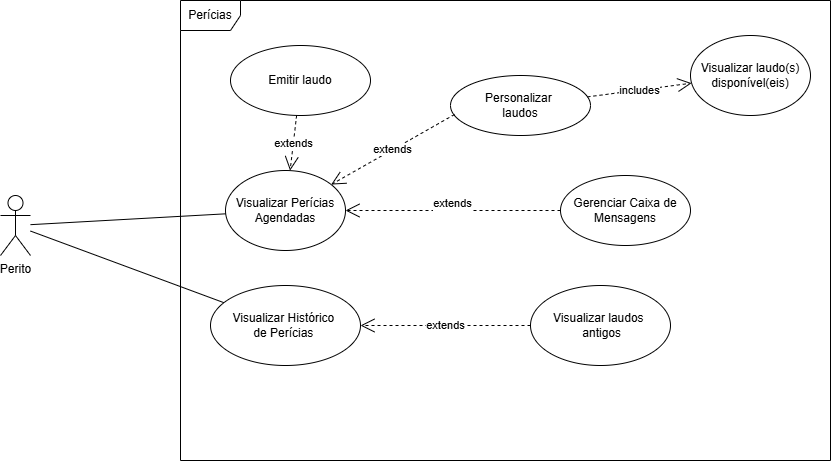

The diagram above was exported from draw.io. Its source (the exported page's mxGraphModel, read from the mxfile embedded in the PNG):
<mxGraphModel dx="1434" dy="772" grid="1" gridSize="10" guides="1" tooltips="1" connect="1" arrows="1" fold="1" page="1" pageScale="1" pageWidth="827" pageHeight="1169" math="0" shadow="0">
  <root>
    <mxCell id="0" />
    <mxCell id="1" parent="0" />
    <mxCell id="ntTxPDOTNxYS3dw9b3Sp-20" value="Perito&lt;div&gt;&lt;br&gt;&lt;/div&gt;" style="shape=umlActor;verticalLabelPosition=bottom;verticalAlign=top;html=1;" parent="1" vertex="1">
      <mxGeometry x="170" y="320" width="30" height="60" as="geometry" />
    </mxCell>
    <mxCell id="ntTxPDOTNxYS3dw9b3Sp-23" value="Perícias" style="shape=umlFrame;whiteSpace=wrap;html=1;pointerEvents=0;" parent="1" vertex="1">
      <mxGeometry x="350" y="125" width="650" height="460" as="geometry" />
    </mxCell>
    <mxCell id="ntTxPDOTNxYS3dw9b3Sp-26" value="Personalizar&amp;nbsp;&lt;div&gt;laudos&lt;/div&gt;" style="ellipse;whiteSpace=wrap;html=1;" parent="1" vertex="1">
      <mxGeometry x="620" y="200" width="140" height="60" as="geometry" />
    </mxCell>
    <mxCell id="ntTxPDOTNxYS3dw9b3Sp-27" value="Visualizar Perícias Agendadas" style="ellipse;whiteSpace=wrap;html=1;" parent="1" vertex="1">
      <mxGeometry x="395" y="295" width="120" height="80" as="geometry" />
    </mxCell>
    <mxCell id="ntTxPDOTNxYS3dw9b3Sp-28" value="&lt;div&gt;Gerenciar Caixa de Mensagens&lt;/div&gt;" style="ellipse;whiteSpace=wrap;html=1;" parent="1" vertex="1">
      <mxGeometry x="730" y="300" width="130" height="70" as="geometry" />
    </mxCell>
    <mxCell id="ntTxPDOTNxYS3dw9b3Sp-29" value="Visualizar Histórico&amp;nbsp;&lt;div&gt;de Perícias&amp;nbsp;&lt;/div&gt;" style="ellipse;whiteSpace=wrap;html=1;" parent="1" vertex="1">
      <mxGeometry x="380" y="410" width="150" height="80" as="geometry" />
    </mxCell>
    <mxCell id="ntTxPDOTNxYS3dw9b3Sp-54" value="&lt;div&gt;extends&lt;/div&gt;&lt;div&gt;&lt;br&gt;&lt;/div&gt;" style="endArrow=open;endSize=12;dashed=1;html=1;rounded=0;entryX=1;entryY=0.5;entryDx=0;entryDy=0;" parent="1" source="ntTxPDOTNxYS3dw9b3Sp-28" target="ntTxPDOTNxYS3dw9b3Sp-27" edge="1">
      <mxGeometry width="160" relative="1" as="geometry">
        <mxPoint x="730" y="370" as="sourcePoint" />
        <mxPoint x="519.9768652391638" y="366.1106826896141" as="targetPoint" />
      </mxGeometry>
    </mxCell>
    <mxCell id="ntTxPDOTNxYS3dw9b3Sp-55" value="includes" style="endArrow=open;endSize=12;dashed=1;html=1;rounded=0;" parent="1" source="ntTxPDOTNxYS3dw9b3Sp-26" target="ntTxPDOTNxYS3dw9b3Sp-61" edge="1">
      <mxGeometry width="160" relative="1" as="geometry">
        <mxPoint x="850" y="190" as="sourcePoint" />
        <mxPoint x="739.496024671173" y="214.82643263728937" as="targetPoint" />
      </mxGeometry>
    </mxCell>
    <mxCell id="ntTxPDOTNxYS3dw9b3Sp-56" value="Visualizar laudos&amp;nbsp;&lt;div&gt;&amp;nbsp;antigos&lt;/div&gt;" style="ellipse;whiteSpace=wrap;html=1;" parent="1" vertex="1">
      <mxGeometry x="700" y="410" width="140" height="80" as="geometry" />
    </mxCell>
    <mxCell id="ntTxPDOTNxYS3dw9b3Sp-57" value="extends" style="endArrow=open;endSize=12;dashed=1;html=1;rounded=0;" parent="1" source="ntTxPDOTNxYS3dw9b3Sp-56" target="ntTxPDOTNxYS3dw9b3Sp-29" edge="1">
      <mxGeometry width="160" relative="1" as="geometry">
        <mxPoint x="530" y="410" as="sourcePoint" />
        <mxPoint x="700" y="450" as="targetPoint" />
      </mxGeometry>
    </mxCell>
    <mxCell id="ntTxPDOTNxYS3dw9b3Sp-58" value="&lt;div&gt;extends&lt;/div&gt;" style="endArrow=open;endSize=12;dashed=1;html=1;rounded=0;exitX=0.029;exitY=0.65;exitDx=0;exitDy=0;exitPerimeter=0;" parent="1" source="ntTxPDOTNxYS3dw9b3Sp-26" target="ntTxPDOTNxYS3dw9b3Sp-27" edge="1">
      <mxGeometry width="160" relative="1" as="geometry">
        <mxPoint x="640" y="244" as="sourcePoint" />
        <mxPoint x="670" y="270" as="targetPoint" />
      </mxGeometry>
    </mxCell>
    <mxCell id="ntTxPDOTNxYS3dw9b3Sp-59" value="Emitir laudo" style="ellipse;whiteSpace=wrap;html=1;" parent="1" vertex="1">
      <mxGeometry x="400" y="170" width="140" height="70" as="geometry" />
    </mxCell>
    <mxCell id="ntTxPDOTNxYS3dw9b3Sp-60" value="extends" style="endArrow=open;endSize=12;dashed=1;html=1;rounded=0;" parent="1" source="ntTxPDOTNxYS3dw9b3Sp-59" target="ntTxPDOTNxYS3dw9b3Sp-27" edge="1">
      <mxGeometry width="160" relative="1" as="geometry">
        <mxPoint x="520" y="340" as="sourcePoint" />
        <mxPoint x="680" y="340" as="targetPoint" />
      </mxGeometry>
    </mxCell>
    <mxCell id="ntTxPDOTNxYS3dw9b3Sp-61" value="Visualizar laudo(s) disponível(eis)" style="ellipse;whiteSpace=wrap;html=1;" parent="1" vertex="1">
      <mxGeometry x="860" y="160" width="120" height="80" as="geometry" />
    </mxCell>
    <mxCell id="oZRAR93wUx7iAb-14N5j-3" value="" style="endArrow=none;html=1;rounded=0;" edge="1" parent="1" source="ntTxPDOTNxYS3dw9b3Sp-20" target="ntTxPDOTNxYS3dw9b3Sp-27">
      <mxGeometry width="50" height="50" relative="1" as="geometry">
        <mxPoint x="200" y="370" as="sourcePoint" />
        <mxPoint x="270.71067811865476" y="320" as="targetPoint" />
      </mxGeometry>
    </mxCell>
    <mxCell id="oZRAR93wUx7iAb-14N5j-4" value="" style="endArrow=none;html=1;rounded=0;" edge="1" parent="1" source="ntTxPDOTNxYS3dw9b3Sp-20" target="ntTxPDOTNxYS3dw9b3Sp-29">
      <mxGeometry width="50" height="50" relative="1" as="geometry">
        <mxPoint x="185" y="400" as="sourcePoint" />
        <mxPoint x="185" y="420.71067811865476" as="targetPoint" />
      </mxGeometry>
    </mxCell>
  </root>
</mxGraphModel>